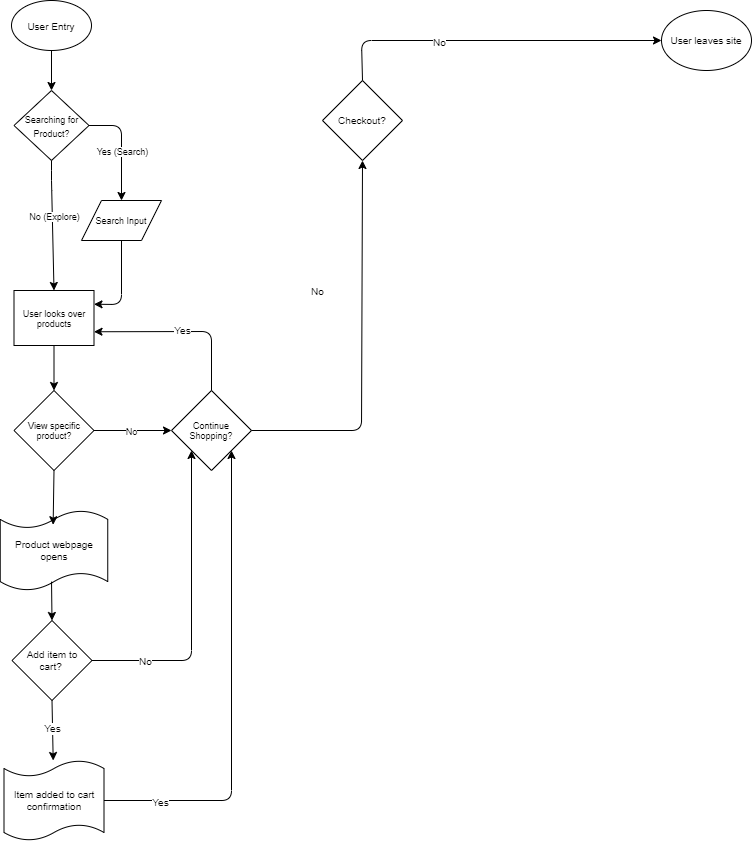

The diagram above was exported from draw.io. Its source (the exported page's mxGraphModel, read from the mxfile embedded in the PNG):
<mxGraphModel dx="1002" dy="576" grid="1" gridSize="10" guides="1" tooltips="1" connect="1" arrows="1" fold="1" page="1" pageScale="1" pageWidth="850" pageHeight="1100" math="0" shadow="0">
  <root>
    <mxCell id="0" />
    <mxCell id="1" parent="0" />
    <mxCell id="2" value="&lt;font style=&quot;font-size: 10px;&quot;&gt;User Entry&lt;/font&gt;" style="ellipse;whiteSpace=wrap;html=1;" vertex="1" parent="1">
      <mxGeometry x="30" y="20" width="80" height="50" as="geometry" />
    </mxCell>
    <mxCell id="3" value="" style="endArrow=classic;html=1;exitX=0.5;exitY=1;exitDx=0;exitDy=0;" edge="1" parent="1" source="2">
      <mxGeometry width="50" height="50" relative="1" as="geometry">
        <mxPoint x="330" y="210" as="sourcePoint" />
        <mxPoint x="70" y="110" as="targetPoint" />
      </mxGeometry>
    </mxCell>
    <mxCell id="4" value="&lt;font style=&quot;font-size: 9px;&quot;&gt;Searching for Product?&lt;/font&gt;" style="rhombus;whiteSpace=wrap;html=1;" vertex="1" parent="1">
      <mxGeometry x="32.5" y="110" width="75" height="70" as="geometry" />
    </mxCell>
    <mxCell id="5" value="" style="endArrow=classic;html=1;fontSize=9;exitX=1;exitY=0.5;exitDx=0;exitDy=0;entryX=0.5;entryY=0;entryDx=0;entryDy=0;" edge="1" parent="1" source="4" target="6">
      <mxGeometry width="50" height="50" relative="1" as="geometry">
        <mxPoint x="300" y="190" as="sourcePoint" />
        <mxPoint x="140" y="145" as="targetPoint" />
        <Array as="points">
          <mxPoint x="140" y="145" />
        </Array>
      </mxGeometry>
    </mxCell>
    <mxCell id="8" value="Yes (Search)" style="edgeLabel;html=1;align=center;verticalAlign=middle;resizable=0;points=[];fontSize=9;" vertex="1" connectable="0" parent="5">
      <mxGeometry x="-0.3888" y="-1" relative="1" as="geometry">
        <mxPoint x="1" y="25" as="offset" />
      </mxGeometry>
    </mxCell>
    <mxCell id="11" value="" style="edgeStyle=none;html=1;fontSize=9;entryX=1;entryY=0.25;entryDx=0;entryDy=0;" edge="1" parent="1" source="6" target="9">
      <mxGeometry relative="1" as="geometry">
        <mxPoint x="120" y="320" as="targetPoint" />
        <Array as="points">
          <mxPoint x="140" y="324" />
        </Array>
      </mxGeometry>
    </mxCell>
    <mxCell id="6" value="Search Input" style="shape=parallelogram;perimeter=parallelogramPerimeter;whiteSpace=wrap;html=1;fixedSize=1;fontSize=9;" vertex="1" parent="1">
      <mxGeometry x="100" y="220" width="80" height="40" as="geometry" />
    </mxCell>
    <mxCell id="9" value="User looks over products" style="rounded=0;whiteSpace=wrap;html=1;fontSize=9;" vertex="1" parent="1">
      <mxGeometry x="32.5" y="310" width="80" height="55" as="geometry" />
    </mxCell>
    <mxCell id="12" value="" style="endArrow=classic;html=1;fontSize=9;exitX=0.5;exitY=1;exitDx=0;exitDy=0;entryX=0.5;entryY=0;entryDx=0;entryDy=0;" edge="1" parent="1">
      <mxGeometry width="50" height="50" relative="1" as="geometry">
        <mxPoint x="70" y="180" as="sourcePoint" />
        <mxPoint x="72.5" y="310" as="targetPoint" />
        <Array as="points">
          <mxPoint x="70" y="200" />
        </Array>
      </mxGeometry>
    </mxCell>
    <mxCell id="13" value="No (Explore)" style="edgeLabel;html=1;align=center;verticalAlign=middle;resizable=0;points=[];fontSize=9;" vertex="1" connectable="0" parent="12">
      <mxGeometry x="-0.1395" y="2" relative="1" as="geometry">
        <mxPoint as="offset" />
      </mxGeometry>
    </mxCell>
    <mxCell id="15" value="" style="endArrow=classic;html=1;fontSize=9;exitX=0.5;exitY=1;exitDx=0;exitDy=0;entryX=0.5;entryY=0;entryDx=0;entryDy=0;" edge="1" parent="1" source="9" target="16">
      <mxGeometry width="50" height="50" relative="1" as="geometry">
        <mxPoint x="380" y="430" as="sourcePoint" />
        <mxPoint x="73.75" y="420" as="targetPoint" />
      </mxGeometry>
    </mxCell>
    <mxCell id="16" value="View specific product?" style="rhombus;whiteSpace=wrap;html=1;fontSize=9;" vertex="1" parent="1">
      <mxGeometry x="32.5" y="410" width="80" height="80" as="geometry" />
    </mxCell>
    <mxCell id="18" value="Continue Shopping?" style="rhombus;whiteSpace=wrap;html=1;fontSize=9;" vertex="1" parent="1">
      <mxGeometry x="190" y="410" width="80" height="80" as="geometry" />
    </mxCell>
    <mxCell id="19" value="" style="endArrow=classic;html=1;fontSize=9;exitX=1;exitY=0.5;exitDx=0;exitDy=0;entryX=0;entryY=0.5;entryDx=0;entryDy=0;" edge="1" parent="1" source="16" target="18">
      <mxGeometry width="50" height="50" relative="1" as="geometry">
        <mxPoint x="380" y="420" as="sourcePoint" />
        <mxPoint x="430" y="370" as="targetPoint" />
      </mxGeometry>
    </mxCell>
    <mxCell id="20" value="No" style="edgeLabel;html=1;align=center;verticalAlign=middle;resizable=0;points=[];fontSize=9;" vertex="1" connectable="0" parent="19">
      <mxGeometry x="0.7461" y="-1" relative="1" as="geometry">
        <mxPoint x="-31" y="-1" as="offset" />
      </mxGeometry>
    </mxCell>
    <mxCell id="21" value="Product webpage opens" style="shape=tape;whiteSpace=wrap;html=1;fontSize=10;size=0.2222222222222222;" vertex="1" parent="1">
      <mxGeometry x="18.75" y="530" width="107.5" height="80" as="geometry" />
    </mxCell>
    <mxCell id="22" value="" style="endArrow=classic;html=1;fontSize=10;exitX=0.5;exitY=1;exitDx=0;exitDy=0;entryX=0.492;entryY=0.178;entryDx=0;entryDy=0;entryPerimeter=0;" edge="1" parent="1" source="16" target="21">
      <mxGeometry width="50" height="50" relative="1" as="geometry">
        <mxPoint x="280" y="650" as="sourcePoint" />
        <mxPoint x="330" y="600" as="targetPoint" />
      </mxGeometry>
    </mxCell>
    <mxCell id="23" value="Add item to cart?&amp;nbsp;" style="rhombus;whiteSpace=wrap;html=1;fontSize=10;" vertex="1" parent="1">
      <mxGeometry x="30.5" y="640" width="80" height="80" as="geometry" />
    </mxCell>
    <mxCell id="24" value="" style="endArrow=classic;html=1;fontSize=10;exitX=0.477;exitY=0.889;exitDx=0;exitDy=0;exitPerimeter=0;entryX=0.5;entryY=0;entryDx=0;entryDy=0;" edge="1" parent="1" source="21" target="23">
      <mxGeometry width="50" height="50" relative="1" as="geometry">
        <mxPoint x="281" y="650" as="sourcePoint" />
        <mxPoint x="331" y="600" as="targetPoint" />
      </mxGeometry>
    </mxCell>
    <mxCell id="25" value="Item added to cart confirmation" style="shape=tape;whiteSpace=wrap;html=1;fontSize=10;size=0.2;" vertex="1" parent="1">
      <mxGeometry x="22.5" y="780" width="100" height="80" as="geometry" />
    </mxCell>
    <mxCell id="26" value="" style="endArrow=classic;html=1;fontSize=10;exitX=0.5;exitY=1;exitDx=0;exitDy=0;" edge="1" parent="1" source="23" target="25">
      <mxGeometry width="50" height="50" relative="1" as="geometry">
        <mxPoint x="250" y="850" as="sourcePoint" />
        <mxPoint x="300" y="800" as="targetPoint" />
      </mxGeometry>
    </mxCell>
    <mxCell id="27" value="Yes" style="edgeLabel;html=1;align=center;verticalAlign=middle;resizable=0;points=[];fontSize=10;" vertex="1" connectable="0" parent="26">
      <mxGeometry x="-0.0939" y="-1" relative="1" as="geometry">
        <mxPoint as="offset" />
      </mxGeometry>
    </mxCell>
    <mxCell id="28" value="" style="endArrow=classic;html=1;fontSize=10;exitX=1;exitY=0.5;exitDx=0;exitDy=0;entryX=0;entryY=1;entryDx=0;entryDy=0;" edge="1" parent="1" source="23" target="18">
      <mxGeometry width="50" height="50" relative="1" as="geometry">
        <mxPoint x="250" y="650" as="sourcePoint" />
        <mxPoint x="300" y="600" as="targetPoint" />
        <Array as="points">
          <mxPoint x="210" y="680" />
        </Array>
      </mxGeometry>
    </mxCell>
    <mxCell id="29" value="No" style="edgeLabel;html=1;align=center;verticalAlign=middle;resizable=0;points=[];fontSize=10;" vertex="1" connectable="0" parent="28">
      <mxGeometry x="-0.491" y="-2" relative="1" as="geometry">
        <mxPoint x="-26" y="-2" as="offset" />
      </mxGeometry>
    </mxCell>
    <mxCell id="30" value="" style="endArrow=classic;html=1;fontSize=10;entryX=1;entryY=1;entryDx=0;entryDy=0;exitX=1;exitY=0.5;exitDx=0;exitDy=0;exitPerimeter=0;" edge="1" parent="1" source="25" target="18">
      <mxGeometry width="50" height="50" relative="1" as="geometry">
        <mxPoint x="250" y="650" as="sourcePoint" />
        <mxPoint x="300" y="600" as="targetPoint" />
        <Array as="points">
          <mxPoint x="250" y="820" />
        </Array>
      </mxGeometry>
    </mxCell>
    <mxCell id="31" value="Yes" style="edgeLabel;html=1;align=center;verticalAlign=middle;resizable=0;points=[];fontSize=10;" vertex="1" connectable="0" parent="30">
      <mxGeometry x="-0.5583" y="-2" relative="1" as="geometry">
        <mxPoint x="-49" y="-1" as="offset" />
      </mxGeometry>
    </mxCell>
    <mxCell id="32" value="" style="endArrow=classic;html=1;fontSize=10;exitX=0.5;exitY=0;exitDx=0;exitDy=0;entryX=1;entryY=0.75;entryDx=0;entryDy=0;" edge="1" parent="1" source="18" target="9">
      <mxGeometry width="50" height="50" relative="1" as="geometry">
        <mxPoint x="350" y="350" as="sourcePoint" />
        <mxPoint x="400" y="300" as="targetPoint" />
        <Array as="points">
          <mxPoint x="230" y="351" />
        </Array>
      </mxGeometry>
    </mxCell>
    <mxCell id="33" value="Yes" style="edgeLabel;html=1;align=center;verticalAlign=middle;resizable=0;points=[];fontSize=10;" vertex="1" connectable="0" parent="32">
      <mxGeometry x="-0.0022" y="-2" relative="1" as="geometry">
        <mxPoint as="offset" />
      </mxGeometry>
    </mxCell>
    <mxCell id="34" value="" style="endArrow=classic;html=1;fontSize=10;exitX=1;exitY=0.5;exitDx=0;exitDy=0;entryX=0.5;entryY=1;entryDx=0;entryDy=0;entryPerimeter=0;" edge="1" parent="1" source="18" target="35">
      <mxGeometry width="50" height="50" relative="1" as="geometry">
        <mxPoint x="500" y="450" as="sourcePoint" />
        <mxPoint x="360" y="310" as="targetPoint" />
        <Array as="points">
          <mxPoint x="380" y="450" />
        </Array>
      </mxGeometry>
    </mxCell>
    <mxCell id="36" value="No" style="edgeLabel;html=1;align=center;verticalAlign=middle;resizable=0;points=[];fontSize=10;" vertex="1" connectable="0" parent="34">
      <mxGeometry x="-0.7429" relative="1" as="geometry">
        <mxPoint x="16" y="-140" as="offset" />
      </mxGeometry>
    </mxCell>
    <mxCell id="35" value="Checkout?" style="rhombus;whiteSpace=wrap;html=1;fontSize=10;" vertex="1" parent="1">
      <mxGeometry x="341" y="100" width="80" height="80" as="geometry" />
    </mxCell>
    <mxCell id="37" value="User leaves site" style="ellipse;whiteSpace=wrap;html=1;fontSize=10;" vertex="1" parent="1">
      <mxGeometry x="680" y="30" width="90" height="60" as="geometry" />
    </mxCell>
    <mxCell id="38" value="" style="endArrow=classic;html=1;fontSize=10;exitX=0.5;exitY=0;exitDx=0;exitDy=0;entryX=0;entryY=0.5;entryDx=0;entryDy=0;" edge="1" parent="1" source="35" target="37">
      <mxGeometry width="50" height="50" relative="1" as="geometry">
        <mxPoint x="490" y="240" as="sourcePoint" />
        <mxPoint x="540" y="190" as="targetPoint" />
        <Array as="points">
          <mxPoint x="380" y="60" />
        </Array>
      </mxGeometry>
    </mxCell>
    <mxCell id="39" value="No" style="edgeLabel;html=1;align=center;verticalAlign=middle;resizable=0;points=[];fontSize=10;" vertex="1" connectable="0" parent="38">
      <mxGeometry x="-0.3058" y="-1" relative="1" as="geometry">
        <mxPoint as="offset" />
      </mxGeometry>
    </mxCell>
  </root>
</mxGraphModel>